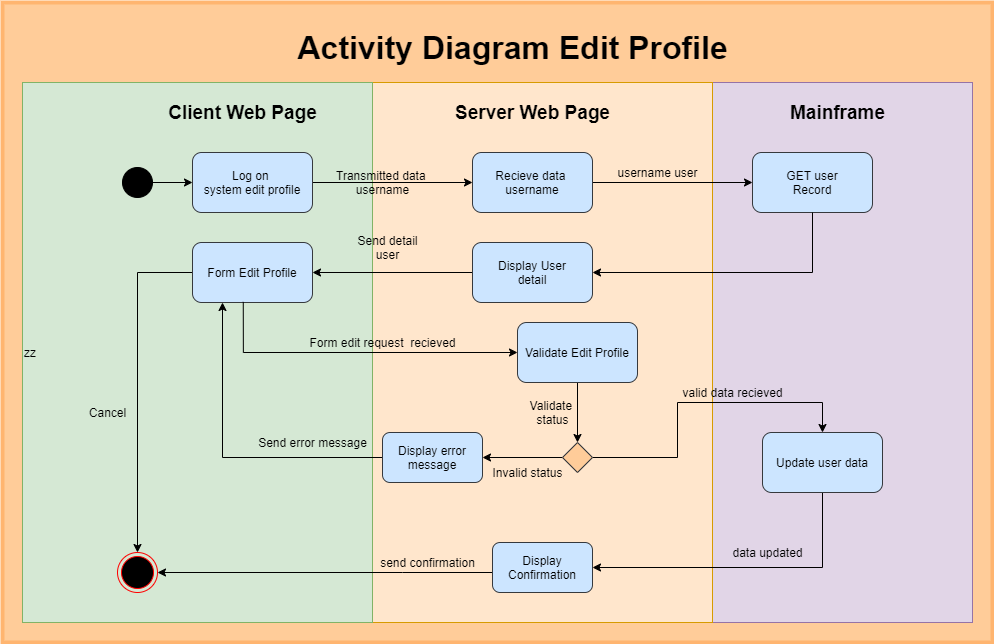

The diagram above was exported from draw.io. Its source (the exported page's mxGraphModel, read from the mxfile embedded in the PNG):
<mxGraphModel dx="2244" dy="1856" grid="1" gridSize="10" guides="1" tooltips="1" connect="1" arrows="1" fold="1" page="1" pageScale="1" pageWidth="850" pageHeight="1100" math="0" shadow="0">
  <root>
    <mxCell id="naT1DzYy3_gLNKLAZgBu-0" />
    <mxCell id="naT1DzYy3_gLNKLAZgBu-1" parent="naT1DzYy3_gLNKLAZgBu-0" />
    <mxCell id="prOun0ILJQqmhUrAGCye-0" value="" style="rounded=0;whiteSpace=wrap;html=1;strokeWidth=4;fillColor=#FFCC99;align=left;strokeColor=#FFB570;" vertex="1" parent="naT1DzYy3_gLNKLAZgBu-1">
      <mxGeometry x="-90" y="-100" width="990" height="640" as="geometry" />
    </mxCell>
    <mxCell id="prOun0ILJQqmhUrAGCye-1" value="" style="rounded=0;whiteSpace=wrap;html=1;fillColor=#e1d5e7;align=left;strokeColor=#9673a6;strokeWidth=0;" vertex="1" parent="naT1DzYy3_gLNKLAZgBu-1">
      <mxGeometry x="620" y="-20" width="260" height="540" as="geometry" />
    </mxCell>
    <mxCell id="prOun0ILJQqmhUrAGCye-2" value="" style="rounded=0;whiteSpace=wrap;html=1;fillColor=#ffe6cc;align=left;strokeColor=#d79b00;strokeWidth=0;" vertex="1" parent="naT1DzYy3_gLNKLAZgBu-1">
      <mxGeometry x="280" y="-20" width="340" height="540" as="geometry" />
    </mxCell>
    <mxCell id="prOun0ILJQqmhUrAGCye-3" value="zz" style="rounded=0;whiteSpace=wrap;html=1;fillColor=#d5e8d4;align=left;strokeColor=#82b366;strokeWidth=0;" vertex="1" parent="naT1DzYy3_gLNKLAZgBu-1">
      <mxGeometry x="-70" y="-20" width="350" height="540" as="geometry" />
    </mxCell>
    <mxCell id="prOun0ILJQqmhUrAGCye-4" value="" style="ellipse;html=1;shape=endState;fillColor=#000000;strokeColor=#ff0000;" vertex="1" parent="naT1DzYy3_gLNKLAZgBu-1">
      <mxGeometry x="25" y="450" width="40" height="40" as="geometry" />
    </mxCell>
    <mxCell id="prOun0ILJQqmhUrAGCye-5" style="edgeStyle=orthogonalEdgeStyle;rounded=0;orthogonalLoop=1;jettySize=auto;html=1;entryX=0;entryY=0.5;entryDx=0;entryDy=0;" edge="1" parent="naT1DzYy3_gLNKLAZgBu-1" source="prOun0ILJQqmhUrAGCye-7" target="prOun0ILJQqmhUrAGCye-9">
      <mxGeometry relative="1" as="geometry" />
    </mxCell>
    <mxCell id="prOun0ILJQqmhUrAGCye-7" value="" style="ellipse;whiteSpace=wrap;html=1;aspect=fixed;fillColor=#000000;" vertex="1" parent="naT1DzYy3_gLNKLAZgBu-1">
      <mxGeometry x="30" y="65" width="30" height="30" as="geometry" />
    </mxCell>
    <mxCell id="prOun0ILJQqmhUrAGCye-8" style="edgeStyle=orthogonalEdgeStyle;rounded=0;orthogonalLoop=1;jettySize=auto;html=1;entryX=0;entryY=0.5;entryDx=0;entryDy=0;" edge="1" parent="naT1DzYy3_gLNKLAZgBu-1" source="prOun0ILJQqmhUrAGCye-9" target="prOun0ILJQqmhUrAGCye-15">
      <mxGeometry relative="1" as="geometry" />
    </mxCell>
    <mxCell id="prOun0ILJQqmhUrAGCye-9" value="Log on &lt;br&gt;system edit profile" style="rounded=1;whiteSpace=wrap;html=1;fillColor=#cce5ff;strokeColor=#36393d;" vertex="1" parent="naT1DzYy3_gLNKLAZgBu-1">
      <mxGeometry x="100" y="50" width="120" height="60" as="geometry" />
    </mxCell>
    <mxCell id="prOun0ILJQqmhUrAGCye-10" value="&lt;font size=&quot;1&quot;&gt;&lt;b style=&quot;font-size: 32px&quot;&gt;Activity Diagram Edit Profile&lt;/b&gt;&lt;/font&gt;" style="text;html=1;resizable=0;autosize=1;align=center;verticalAlign=middle;points=[];fillColor=none;strokeColor=none;rounded=0;" vertex="1" parent="naT1DzYy3_gLNKLAZgBu-1">
      <mxGeometry x="195" y="-70" width="450" height="30" as="geometry" />
    </mxCell>
    <mxCell id="prOun0ILJQqmhUrAGCye-11" value="&lt;font style=&quot;font-size: 19px&quot;&gt;&lt;b&gt;Client Web Page&lt;/b&gt;&lt;/font&gt;" style="text;html=1;resizable=0;autosize=1;align=center;verticalAlign=middle;points=[];fillColor=none;strokeColor=none;rounded=0;" vertex="1" parent="naT1DzYy3_gLNKLAZgBu-1">
      <mxGeometry x="70" width="160" height="20" as="geometry" />
    </mxCell>
    <mxCell id="prOun0ILJQqmhUrAGCye-12" value="&lt;font style=&quot;font-size: 19px&quot;&gt;&lt;b&gt;Server Web Page&lt;/b&gt;&lt;/font&gt;" style="text;html=1;resizable=0;autosize=1;align=center;verticalAlign=middle;points=[];fillColor=none;strokeColor=none;rounded=0;" vertex="1" parent="naT1DzYy3_gLNKLAZgBu-1">
      <mxGeometry x="355" width="170" height="20" as="geometry" />
    </mxCell>
    <mxCell id="prOun0ILJQqmhUrAGCye-13" value="&lt;font style=&quot;font-size: 19px&quot;&gt;&lt;b&gt;Mainframe&lt;/b&gt;&lt;/font&gt;" style="text;html=1;resizable=0;autosize=1;align=center;verticalAlign=middle;points=[];fillColor=none;strokeColor=none;rounded=0;" vertex="1" parent="naT1DzYy3_gLNKLAZgBu-1">
      <mxGeometry x="690" width="110" height="20" as="geometry" />
    </mxCell>
    <mxCell id="prOun0ILJQqmhUrAGCye-14" style="edgeStyle=orthogonalEdgeStyle;rounded=0;orthogonalLoop=1;jettySize=auto;html=1;entryX=0;entryY=0.5;entryDx=0;entryDy=0;" edge="1" parent="naT1DzYy3_gLNKLAZgBu-1" source="prOun0ILJQqmhUrAGCye-15" target="prOun0ILJQqmhUrAGCye-17">
      <mxGeometry relative="1" as="geometry" />
    </mxCell>
    <mxCell id="prOun0ILJQqmhUrAGCye-15" value="Recieve data &lt;br&gt;username" style="rounded=1;whiteSpace=wrap;html=1;fillColor=#cce5ff;strokeColor=#36393d;" vertex="1" parent="naT1DzYy3_gLNKLAZgBu-1">
      <mxGeometry x="380" y="50" width="120" height="60" as="geometry" />
    </mxCell>
    <mxCell id="prOun0ILJQqmhUrAGCye-17" value="GET user&lt;br&gt;Record" style="rounded=1;whiteSpace=wrap;html=1;fillColor=#cce5ff;strokeColor=#36393d;" vertex="1" parent="naT1DzYy3_gLNKLAZgBu-1">
      <mxGeometry x="660" y="50" width="120" height="60" as="geometry" />
    </mxCell>
    <mxCell id="prOun0ILJQqmhUrAGCye-18" value="Transmitted data&amp;nbsp;&lt;br&gt;username" style="text;html=1;resizable=0;autosize=1;align=center;verticalAlign=middle;points=[];fillColor=none;strokeColor=none;rounded=0;" vertex="1" parent="naT1DzYy3_gLNKLAZgBu-1">
      <mxGeometry x="235" y="65" width="110" height="30" as="geometry" />
    </mxCell>
    <mxCell id="prOun0ILJQqmhUrAGCye-19" value="username user" style="text;html=1;resizable=0;autosize=1;align=center;verticalAlign=middle;points=[];fillColor=none;strokeColor=none;rounded=0;" vertex="1" parent="naT1DzYy3_gLNKLAZgBu-1">
      <mxGeometry x="515" y="60" width="100" height="20" as="geometry" />
    </mxCell>
    <mxCell id="prOun0ILJQqmhUrAGCye-21" style="edgeStyle=orthogonalEdgeStyle;rounded=0;orthogonalLoop=1;jettySize=auto;html=1;exitX=0.5;exitY=1;exitDx=0;exitDy=0;entryX=1;entryY=0.5;entryDx=0;entryDy=0;" edge="1" parent="naT1DzYy3_gLNKLAZgBu-1" source="prOun0ILJQqmhUrAGCye-17" target="prOun0ILJQqmhUrAGCye-41">
      <mxGeometry relative="1" as="geometry">
        <mxPoint x="720" y="180" as="sourcePoint" />
        <mxPoint x="500" y="250" as="targetPoint" />
      </mxGeometry>
    </mxCell>
    <mxCell id="prOun0ILJQqmhUrAGCye-27" style="edgeStyle=orthogonalEdgeStyle;rounded=0;orthogonalLoop=1;jettySize=auto;html=1;exitX=0;exitY=0.5;exitDx=0;exitDy=0;entryX=1;entryY=0.5;entryDx=0;entryDy=0;" edge="1" parent="naT1DzYy3_gLNKLAZgBu-1" source="prOun0ILJQqmhUrAGCye-41" target="prOun0ILJQqmhUrAGCye-44">
      <mxGeometry relative="1" as="geometry">
        <mxPoint x="380" y="250" as="sourcePoint" />
        <mxPoint x="220" y="250" as="targetPoint" />
      </mxGeometry>
    </mxCell>
    <mxCell id="prOun0ILJQqmhUrAGCye-29" value="Cancel" style="text;html=1;resizable=0;autosize=1;align=center;verticalAlign=middle;points=[];fillColor=none;strokeColor=none;rounded=0;" vertex="1" parent="naT1DzYy3_gLNKLAZgBu-1">
      <mxGeometry x="-10" y="300" width="50" height="20" as="geometry" />
    </mxCell>
    <mxCell id="prOun0ILJQqmhUrAGCye-31" value="Send detail&lt;br&gt;user" style="text;html=1;resizable=0;autosize=1;align=center;verticalAlign=middle;points=[];fillColor=none;strokeColor=none;rounded=0;" vertex="1" parent="naT1DzYy3_gLNKLAZgBu-1">
      <mxGeometry x="255" y="130" width="80" height="30" as="geometry" />
    </mxCell>
    <mxCell id="prOun0ILJQqmhUrAGCye-41" value="Display User&lt;br&gt;detail" style="rounded=1;whiteSpace=wrap;html=1;fillColor=#cce5ff;strokeColor=#36393d;" vertex="1" parent="naT1DzYy3_gLNKLAZgBu-1">
      <mxGeometry x="380" y="140" width="120" height="60" as="geometry" />
    </mxCell>
    <mxCell id="prOun0ILJQqmhUrAGCye-43" style="edgeStyle=orthogonalEdgeStyle;rounded=0;orthogonalLoop=1;jettySize=auto;html=1;entryX=0.5;entryY=0;entryDx=0;entryDy=0;" edge="1" parent="naT1DzYy3_gLNKLAZgBu-1" source="prOun0ILJQqmhUrAGCye-44" target="prOun0ILJQqmhUrAGCye-4">
      <mxGeometry relative="1" as="geometry" />
    </mxCell>
    <mxCell id="prOun0ILJQqmhUrAGCye-44" value="Form Edit Profile" style="rounded=1;whiteSpace=wrap;html=1;fillColor=#cce5ff;strokeColor=#36393d;" vertex="1" parent="naT1DzYy3_gLNKLAZgBu-1">
      <mxGeometry x="100" y="140" width="120" height="60" as="geometry" />
    </mxCell>
    <mxCell id="prOun0ILJQqmhUrAGCye-45" style="edgeStyle=orthogonalEdgeStyle;rounded=0;orthogonalLoop=1;jettySize=auto;html=1;exitX=0.423;exitY=0.99;exitDx=0;exitDy=0;entryX=0;entryY=0.5;entryDx=0;entryDy=0;exitPerimeter=0;" edge="1" parent="naT1DzYy3_gLNKLAZgBu-1" source="prOun0ILJQqmhUrAGCye-44" target="prOun0ILJQqmhUrAGCye-51">
      <mxGeometry relative="1" as="geometry">
        <mxPoint x="220" y="260" as="sourcePoint" />
      </mxGeometry>
    </mxCell>
    <mxCell id="Ks6cVcv8tP0PaXdv3gEO-10" style="edgeStyle=orthogonalEdgeStyle;rounded=0;orthogonalLoop=1;jettySize=auto;html=1;entryX=0.25;entryY=1;entryDx=0;entryDy=0;fontSize=10;" edge="1" parent="naT1DzYy3_gLNKLAZgBu-1" source="prOun0ILJQqmhUrAGCye-49" target="prOun0ILJQqmhUrAGCye-44">
      <mxGeometry relative="1" as="geometry" />
    </mxCell>
    <mxCell id="prOun0ILJQqmhUrAGCye-49" value="Display error message" style="rounded=1;whiteSpace=wrap;html=1;fillColor=#cce5ff;strokeColor=#36393d;" vertex="1" parent="naT1DzYy3_gLNKLAZgBu-1">
      <mxGeometry x="290" y="330" width="100" height="50" as="geometry" />
    </mxCell>
    <mxCell id="Ks6cVcv8tP0PaXdv3gEO-1" value="" style="edgeStyle=orthogonalEdgeStyle;rounded=0;orthogonalLoop=1;jettySize=auto;html=1;fontSize=10;" edge="1" parent="naT1DzYy3_gLNKLAZgBu-1" source="prOun0ILJQqmhUrAGCye-51" target="Ks6cVcv8tP0PaXdv3gEO-0">
      <mxGeometry relative="1" as="geometry" />
    </mxCell>
    <mxCell id="prOun0ILJQqmhUrAGCye-51" value="Validate Edit Profile" style="rounded=1;whiteSpace=wrap;html=1;fillColor=#cce5ff;strokeColor=#36393d;" vertex="1" parent="naT1DzYy3_gLNKLAZgBu-1">
      <mxGeometry x="425" y="220" width="120" height="60" as="geometry" />
    </mxCell>
    <mxCell id="SiwCrLD-v5EUxO0YI5sP-1" value="Form edit request&amp;nbsp; recieved" style="text;html=1;resizable=0;autosize=1;align=center;verticalAlign=middle;points=[];fillColor=none;strokeColor=none;rounded=0;" vertex="1" parent="naT1DzYy3_gLNKLAZgBu-1">
      <mxGeometry x="210" y="230" width="160" height="20" as="geometry" />
    </mxCell>
    <mxCell id="Ks6cVcv8tP0PaXdv3gEO-9" style="edgeStyle=orthogonalEdgeStyle;rounded=0;orthogonalLoop=1;jettySize=auto;html=1;fontSize=10;" edge="1" parent="naT1DzYy3_gLNKLAZgBu-1" source="Ks6cVcv8tP0PaXdv3gEO-0" target="prOun0ILJQqmhUrAGCye-49">
      <mxGeometry relative="1" as="geometry" />
    </mxCell>
    <mxCell id="Ks6cVcv8tP0PaXdv3gEO-14" style="edgeStyle=orthogonalEdgeStyle;rounded=0;orthogonalLoop=1;jettySize=auto;html=1;entryX=0.5;entryY=0;entryDx=0;entryDy=0;fontSize=10;" edge="1" parent="naT1DzYy3_gLNKLAZgBu-1" source="Ks6cVcv8tP0PaXdv3gEO-0" target="Ks6cVcv8tP0PaXdv3gEO-13">
      <mxGeometry relative="1" as="geometry">
        <Array as="points">
          <mxPoint x="585" y="355" />
          <mxPoint x="585" y="300" />
          <mxPoint x="730" y="300" />
        </Array>
      </mxGeometry>
    </mxCell>
    <mxCell id="Ks6cVcv8tP0PaXdv3gEO-0" value="" style="rhombus;whiteSpace=wrap;html=1;strokeColor=#36393d;fillColor=#ffcc99;" vertex="1" parent="naT1DzYy3_gLNKLAZgBu-1">
      <mxGeometry x="470" y="340" width="30" height="30" as="geometry" />
    </mxCell>
    <mxCell id="Ks6cVcv8tP0PaXdv3gEO-4" value="Validate &lt;br&gt;status" style="text;html=1;resizable=0;autosize=1;align=center;verticalAlign=middle;points=[];fillColor=none;strokeColor=none;rounded=0;" vertex="1" parent="naT1DzYy3_gLNKLAZgBu-1">
      <mxGeometry x="430" y="295" width="60" height="30" as="geometry" />
    </mxCell>
    <mxCell id="Ks6cVcv8tP0PaXdv3gEO-11" value="Invalid status" style="text;html=1;resizable=0;autosize=1;align=center;verticalAlign=middle;points=[];fillColor=none;strokeColor=none;rounded=0;" vertex="1" parent="naT1DzYy3_gLNKLAZgBu-1">
      <mxGeometry x="390" y="360" width="90" height="20" as="geometry" />
    </mxCell>
    <mxCell id="Ks6cVcv8tP0PaXdv3gEO-12" value="Send error message" style="text;html=1;resizable=0;autosize=1;align=center;verticalAlign=middle;points=[];fillColor=none;strokeColor=none;rounded=0;" vertex="1" parent="naT1DzYy3_gLNKLAZgBu-1">
      <mxGeometry x="160" y="330" width="120" height="20" as="geometry" />
    </mxCell>
    <mxCell id="Ks6cVcv8tP0PaXdv3gEO-18" style="edgeStyle=orthogonalEdgeStyle;rounded=0;orthogonalLoop=1;jettySize=auto;html=1;entryX=1;entryY=0.5;entryDx=0;entryDy=0;fontSize=10;" edge="1" parent="naT1DzYy3_gLNKLAZgBu-1" source="Ks6cVcv8tP0PaXdv3gEO-13" target="Ks6cVcv8tP0PaXdv3gEO-17">
      <mxGeometry relative="1" as="geometry">
        <Array as="points">
          <mxPoint x="730" y="465" />
        </Array>
      </mxGeometry>
    </mxCell>
    <mxCell id="Ks6cVcv8tP0PaXdv3gEO-13" value="Update user data" style="rounded=1;whiteSpace=wrap;html=1;fillColor=#cce5ff;strokeColor=#36393d;" vertex="1" parent="naT1DzYy3_gLNKLAZgBu-1">
      <mxGeometry x="670" y="330" width="120" height="60" as="geometry" />
    </mxCell>
    <mxCell id="Ks6cVcv8tP0PaXdv3gEO-15" value="valid data recieved" style="text;html=1;resizable=0;autosize=1;align=center;verticalAlign=middle;points=[];fillColor=none;strokeColor=none;rounded=0;" vertex="1" parent="naT1DzYy3_gLNKLAZgBu-1">
      <mxGeometry x="580" y="280" width="120" height="20" as="geometry" />
    </mxCell>
    <mxCell id="Ks6cVcv8tP0PaXdv3gEO-20" style="edgeStyle=orthogonalEdgeStyle;rounded=0;orthogonalLoop=1;jettySize=auto;html=1;entryX=1;entryY=0.5;entryDx=0;entryDy=0;fontSize=10;" edge="1" parent="naT1DzYy3_gLNKLAZgBu-1" source="Ks6cVcv8tP0PaXdv3gEO-17" target="prOun0ILJQqmhUrAGCye-4">
      <mxGeometry relative="1" as="geometry">
        <Array as="points">
          <mxPoint x="310" y="470" />
          <mxPoint x="310" y="470" />
        </Array>
      </mxGeometry>
    </mxCell>
    <mxCell id="Ks6cVcv8tP0PaXdv3gEO-17" value="Display Confirmation" style="rounded=1;whiteSpace=wrap;html=1;fillColor=#cce5ff;strokeColor=#36393d;" vertex="1" parent="naT1DzYy3_gLNKLAZgBu-1">
      <mxGeometry x="400" y="440" width="100" height="50" as="geometry" />
    </mxCell>
    <mxCell id="Ks6cVcv8tP0PaXdv3gEO-19" value="data updated" style="text;html=1;resizable=0;autosize=1;align=center;verticalAlign=middle;points=[];fillColor=none;strokeColor=none;rounded=0;" vertex="1" parent="naT1DzYy3_gLNKLAZgBu-1">
      <mxGeometry x="630" y="440" width="90" height="20" as="geometry" />
    </mxCell>
    <mxCell id="Ks6cVcv8tP0PaXdv3gEO-21" value="send confirmation" style="text;html=1;resizable=0;autosize=1;align=center;verticalAlign=middle;points=[];fillColor=none;strokeColor=none;rounded=0;" vertex="1" parent="naT1DzYy3_gLNKLAZgBu-1">
      <mxGeometry x="280" y="450" width="110" height="20" as="geometry" />
    </mxCell>
  </root>
</mxGraphModel>